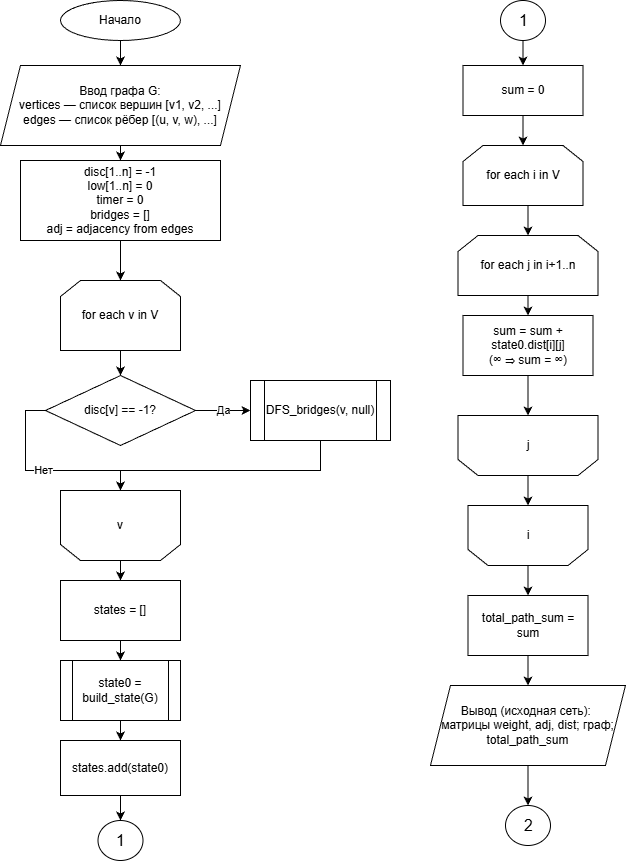

The diagram above was exported from draw.io. Its source (the exported page's mxGraphModel, read from the mxfile embedded in the PNG):
<mxGraphModel dx="1310" dy="849" grid="1" gridSize="10" guides="1" tooltips="1" connect="1" arrows="1" fold="1" page="1" pageScale="1" pageWidth="1400" pageHeight="2100" math="0" shadow="0">
  <root>
    <mxCell id="0" />
    <mxCell id="1" parent="0" />
    <mxCell id="m1" parent="1" style="ellipse;whiteSpace=wrap;html=1;" value="Начало" vertex="1">
      <mxGeometry height="40" width="120" x="80" y="20" as="geometry" />
    </mxCell>
    <mxCell id="e_m1m2" edge="1" parent="1" source="m1" style="edgeStyle=orthogonalEdgeStyle;rounded=0;orthogonalLoop=1;jettySize=auto;html=1;exitX=0.5;exitY=1;exitDx=0;exitDy=0;entryX=0.5;entryY=0;entryDx=0;entryDy=0;" target="m2">
      <mxGeometry relative="1" as="geometry" />
    </mxCell>
    <mxCell id="m2" parent="1" style="shape=parallelogram;perimeter=parallelogramPerimeter;whiteSpace=wrap;html=1;fixedSize=1;" value="Ввод графа G:&lt;div&gt;vertices — список вершин [v1, v2, ...]&lt;/div&gt;&lt;div&gt;edges — список рёбер [(u, v, w), ...]&lt;/div&gt;" vertex="1">
      <mxGeometry height="80" width="240" x="20" y="85" as="geometry" />
    </mxCell>
    <mxCell id="e_m2m3" edge="1" parent="1" source="m2" style="edgeStyle=orthogonalEdgeStyle;rounded=0;orthogonalLoop=1;jettySize=auto;html=1;exitX=0.5;exitY=1;exitDx=0;exitDy=0;entryX=0.5;entryY=0;entryDx=0;entryDy=0;" target="m3">
      <mxGeometry relative="1" as="geometry" />
    </mxCell>
    <mxCell id="m3" parent="1" style="rounded=0;whiteSpace=wrap;html=1;" value="disc[1..n] = -1&lt;div&gt;low[1..n] = 0&lt;/div&gt;&lt;div&gt;timer = 0&lt;/div&gt;&lt;div&gt;bridges = []&lt;/div&gt;&lt;div&gt;adj = adjacency from edges&lt;/div&gt;" vertex="1">
      <mxGeometry height="80" width="200" x="40" y="180" as="geometry" />
    </mxCell>
    <mxCell id="e_m3m4" edge="1" parent="1" source="m3" style="edgeStyle=orthogonalEdgeStyle;rounded=0;orthogonalLoop=1;jettySize=auto;html=1;exitX=0.5;exitY=1;exitDx=0;exitDy=0;entryX=0.5;entryY=0;entryDx=0;entryDy=0;" target="m4">
      <mxGeometry relative="1" as="geometry" />
    </mxCell>
    <mxCell id="m4" parent="1" style="shape=loopLimit;whiteSpace=wrap;html=1;" value="for each v in V" vertex="1">
      <mxGeometry height="70" width="120" x="80" y="300" as="geometry" />
    </mxCell>
    <mxCell id="e_m4m5" edge="1" parent="1" source="m4" style="edgeStyle=orthogonalEdgeStyle;rounded=0;orthogonalLoop=1;jettySize=auto;html=1;exitX=0.5;exitY=1;exitDx=0;exitDy=0;entryX=0.5;entryY=0;entryDx=0;entryDy=0;" target="m5">
      <mxGeometry relative="1" as="geometry" />
    </mxCell>
    <mxCell id="m5" parent="1" style="rhombus;whiteSpace=wrap;html=1;" value="disc[v] == -1?" vertex="1">
      <mxGeometry height="70" width="150" x="65" y="395" as="geometry" />
    </mxCell>
    <mxCell id="e_m5m6" edge="1" parent="1" source="m5" style="edgeStyle=orthogonalEdgeStyle;rounded=0;orthogonalLoop=1;jettySize=auto;html=1;exitX=1;exitY=0.5;exitDx=0;exitDy=0;entryX=0;entryY=0.5;entryDx=0;entryDy=0;" target="m6" value="Да">
      <mxGeometry relative="1" as="geometry" />
    </mxCell>
    <mxCell id="e_m5m7" edge="1" parent="1" source="m5" style="edgeStyle=orthogonalEdgeStyle;rounded=0;orthogonalLoop=1;jettySize=auto;html=1;exitX=0;exitY=0.5;exitDx=0;exitDy=0;entryX=0.5;entryY=1;entryDx=0;entryDy=0;" target="m7" value="Нет">
      <mxGeometry relative="1" as="geometry">
        <Array as="points">
          <mxPoint x="45" y="430" />
          <mxPoint x="45" y="490" />
          <mxPoint x="140" y="490" />
        </Array>
        <mxPoint x="20" y="460" as="targetPoint" />
      </mxGeometry>
    </mxCell>
    <mxCell id="m6" parent="1" style="shape=process;whiteSpace=wrap;html=1;backgroundOutline=1;" value="DFS_bridges(v, null)" vertex="1">
      <mxGeometry height="60" width="140" x="270" y="400" as="geometry" />
    </mxCell>
    <mxCell id="e_m6m7" edge="1" parent="1" source="m6" style="edgeStyle=orthogonalEdgeStyle;rounded=0;orthogonalLoop=1;jettySize=auto;html=1;exitX=0.5;exitY=1;exitDx=0;exitDy=0;entryX=0.5;entryY=1;entryDx=0;entryDy=0;" target="m7">
      <mxGeometry relative="1" as="geometry">
        <Array as="points">
          <mxPoint x="340" y="490" />
          <mxPoint x="140" y="490" />
        </Array>
      </mxGeometry>
    </mxCell>
    <mxCell id="m7" parent="1" style="shape=loopLimit;whiteSpace=wrap;html=1;flipV=1;legacyAnchorPoints=0;" value="v" vertex="1">
      <mxGeometry height="70" width="120" x="80" y="510" as="geometry" />
    </mxCell>
    <mxCell id="e_m7m8" edge="1" parent="1" source="m7" style="edgeStyle=orthogonalEdgeStyle;rounded=0;orthogonalLoop=1;jettySize=auto;html=1;exitX=0.5;exitY=0;exitDx=0;exitDy=0;entryX=0.5;entryY=0;entryDx=0;entryDy=0;" target="m8">
      <mxGeometry relative="1" as="geometry" />
    </mxCell>
    <mxCell id="m8" parent="1" style="rounded=0;whiteSpace=wrap;html=1;" value="states = []" vertex="1">
      <mxGeometry height="60" width="120" x="80" y="600" as="geometry" />
    </mxCell>
    <mxCell id="e_m8m9" edge="1" parent="1" source="m8" style="edgeStyle=orthogonalEdgeStyle;rounded=0;orthogonalLoop=1;jettySize=auto;html=1;exitX=0.5;exitY=1;exitDx=0;exitDy=0;entryX=0.5;entryY=0;entryDx=0;entryDy=0;" target="m9">
      <mxGeometry relative="1" as="geometry" />
    </mxCell>
    <mxCell id="m9" parent="1" style="shape=process;whiteSpace=wrap;html=1;backgroundOutline=1;" value="state0 = build_state(G)" vertex="1">
      <mxGeometry height="60" width="120" x="80" y="680" as="geometry" />
    </mxCell>
    <mxCell id="e_m9m10" edge="1" parent="1" source="m9" style="edgeStyle=orthogonalEdgeStyle;rounded=0;orthogonalLoop=1;jettySize=auto;html=1;exitX=0.5;exitY=1;exitDx=0;exitDy=0;entryX=0.5;entryY=0;entryDx=0;entryDy=0;" target="m10">
      <mxGeometry relative="1" as="geometry" />
    </mxCell>
    <mxCell id="m10" parent="1" style="rounded=0;whiteSpace=wrap;html=1;" value="states.add(state0)" vertex="1">
      <mxGeometry height="55" width="120" x="80" y="760" as="geometry" />
    </mxCell>
    <mxCell id="ms1" parent="1" style="rounded=0;whiteSpace=wrap;html=1;" value="sum = 0" vertex="1">
      <mxGeometry height="50" width="120" x="482.5" y="85" as="geometry" />
    </mxCell>
    <mxCell id="e_ms1ms2" edge="1" parent="1" source="ms1" style="edgeStyle=orthogonalEdgeStyle;rounded=0;orthogonalLoop=1;jettySize=auto;html=1;exitX=0.5;exitY=1;exitDx=0;exitDy=0;entryX=0.5;entryY=0;entryDx=0;entryDy=0;" target="ms2">
      <mxGeometry relative="1" as="geometry" />
    </mxCell>
    <mxCell id="ms2" parent="1" style="shape=loopLimit;whiteSpace=wrap;html=1;" value="for each i in V" vertex="1">
      <mxGeometry height="60" width="120" x="482.5" y="165" as="geometry" />
    </mxCell>
    <mxCell id="e_ms2ms3" edge="1" parent="1" source="ms2" style="edgeStyle=orthogonalEdgeStyle;rounded=0;orthogonalLoop=1;jettySize=auto;html=1;exitX=0.5;exitY=1;exitDx=0;exitDy=0;entryX=0.5;entryY=0;entryDx=0;entryDy=0;" target="ms3">
      <mxGeometry relative="1" as="geometry" />
    </mxCell>
    <mxCell id="ms3" parent="1" style="shape=loopLimit;whiteSpace=wrap;html=1;" value="for each j in i+1..n" vertex="1">
      <mxGeometry height="60" width="140" x="477.5" y="255" as="geometry" />
    </mxCell>
    <mxCell id="e_ms3ms4" edge="1" parent="1" source="ms3" style="edgeStyle=orthogonalEdgeStyle;rounded=0;orthogonalLoop=1;jettySize=auto;html=1;exitX=0.5;exitY=1;exitDx=0;exitDy=0;entryX=0.5;entryY=0;entryDx=0;entryDy=0;" target="ms4">
      <mxGeometry relative="1" as="geometry" />
    </mxCell>
    <mxCell id="ms4" parent="1" style="rounded=0;whiteSpace=wrap;html=1;" value="sum = sum + state0.dist[i][j]&lt;div&gt;(∞ ⇒ sum = ∞)&lt;/div&gt;" vertex="1">
      <mxGeometry height="60" width="130" x="482.5" y="335" as="geometry" />
    </mxCell>
    <mxCell id="e_ms4ms5" edge="1" parent="1" source="ms4" style="edgeStyle=orthogonalEdgeStyle;rounded=0;orthogonalLoop=1;jettySize=auto;html=1;exitX=0.5;exitY=1;exitDx=0;exitDy=0;entryX=0.5;entryY=1;entryDx=0;entryDy=0;" target="ms5">
      <mxGeometry relative="1" as="geometry" />
    </mxCell>
    <mxCell id="ms5" parent="1" style="shape=loopLimit;whiteSpace=wrap;html=1;flipV=1;legacyAnchorPoints=0;" value="j" vertex="1">
      <mxGeometry height="60" width="140" x="477.5" y="435" as="geometry" />
    </mxCell>
    <mxCell id="e_ms5ms6" edge="1" parent="1" source="ms5" style="edgeStyle=orthogonalEdgeStyle;rounded=0;orthogonalLoop=1;jettySize=auto;html=1;exitX=0.5;exitY=0;exitDx=0;exitDy=0;entryX=0.5;entryY=1;entryDx=0;entryDy=0;" target="ms6">
      <mxGeometry relative="1" as="geometry" />
    </mxCell>
    <mxCell id="ms6" parent="1" style="shape=loopLimit;whiteSpace=wrap;html=1;flipV=1;legacyAnchorPoints=0;" value="i" vertex="1">
      <mxGeometry height="60" width="120" x="487.5" y="525" as="geometry" />
    </mxCell>
    <mxCell id="e_ms6m11" edge="1" parent="1" source="ms6" style="edgeStyle=orthogonalEdgeStyle;rounded=0;orthogonalLoop=1;jettySize=auto;html=1;exitX=0.5;exitY=0;exitDx=0;exitDy=0;entryX=0.5;entryY=0;entryDx=0;entryDy=0;" target="m11">
      <mxGeometry relative="1" as="geometry" />
    </mxCell>
    <mxCell id="m11" parent="1" style="rounded=0;whiteSpace=wrap;html=1;" value="total_path_sum = sum" vertex="1">
      <mxGeometry height="60" width="120" x="487.5" y="615" as="geometry" />
    </mxCell>
    <mxCell id="e_m11m12" edge="1" parent="1" source="m11" style="edgeStyle=orthogonalEdgeStyle;rounded=0;orthogonalLoop=1;jettySize=auto;html=1;exitX=0.5;exitY=1;exitDx=0;exitDy=0;entryX=0.5;entryY=0;entryDx=0;entryDy=0;" target="m12">
      <mxGeometry relative="1" as="geometry" />
    </mxCell>
    <mxCell id="m12" parent="1" style="shape=parallelogram;perimeter=parallelogramPerimeter;whiteSpace=wrap;html=1;fixedSize=1;" value="Вывод (исходная сеть):&amp;nbsp;&lt;div&gt;матрицы weight, adj, dist; граф; total_path_sum&lt;/div&gt;" vertex="1">
      <mxGeometry height="80" width="195" x="450" y="705" as="geometry" />
    </mxCell>
    <mxCell id="mSkU_TB-WOHlJQgF6lGF-1" parent="1" style="verticalLabelPosition=middle;verticalAlign=middle;html=1;shape=mxgraph.flowchart.on-page_reference;labelPosition=center;align=center;fontSize=16;" value="2" vertex="1">
      <mxGeometry height="40" width="45" x="525" y="825" as="geometry" />
    </mxCell>
    <mxCell id="mSkU_TB-WOHlJQgF6lGF-2" edge="1" parent="1" source="m12" style="edgeStyle=orthogonalEdgeStyle;rounded=0;orthogonalLoop=1;jettySize=auto;html=1;entryX=0.5;entryY=0;entryDx=0;entryDy=0;entryPerimeter=0;" target="mSkU_TB-WOHlJQgF6lGF-1">
      <mxGeometry relative="1" as="geometry" />
    </mxCell>
    <mxCell id="F5V3dxNvxPTRIw-wIXUX-1" parent="1" style="verticalLabelPosition=middle;verticalAlign=middle;html=1;shape=mxgraph.flowchart.on-page_reference;labelPosition=center;align=center;fontSize=16;" value="1" vertex="1">
      <mxGeometry height="40" width="45" x="117.5" y="840" as="geometry" />
    </mxCell>
    <mxCell id="F5V3dxNvxPTRIw-wIXUX-2" edge="1" parent="1" source="m10" style="edgeStyle=orthogonalEdgeStyle;rounded=0;orthogonalLoop=1;jettySize=auto;html=1;entryX=0.5;entryY=0;entryDx=0;entryDy=0;entryPerimeter=0;" target="F5V3dxNvxPTRIw-wIXUX-1">
      <mxGeometry relative="1" as="geometry" />
    </mxCell>
    <mxCell id="F5V3dxNvxPTRIw-wIXUX-4" edge="1" parent="1" source="F5V3dxNvxPTRIw-wIXUX-3" style="edgeStyle=orthogonalEdgeStyle;rounded=0;orthogonalLoop=1;jettySize=auto;html=1;entryX=0.5;entryY=0;entryDx=0;entryDy=0;" target="ms1">
      <mxGeometry relative="1" as="geometry" />
    </mxCell>
    <mxCell id="F5V3dxNvxPTRIw-wIXUX-3" parent="1" style="verticalLabelPosition=middle;verticalAlign=middle;html=1;shape=mxgraph.flowchart.on-page_reference;labelPosition=center;align=center;fontSize=16;" value="1" vertex="1">
      <mxGeometry height="40" width="45" x="520" y="20" as="geometry" />
    </mxCell>
  </root>
</mxGraphModel>